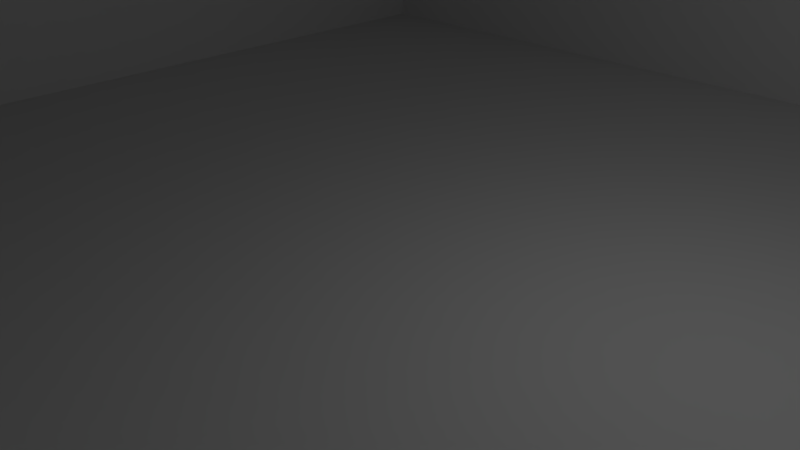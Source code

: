 # Source: house_inside.blend  (saved by Blender 2.72.0; exported with 4.5.12 LTS)
import bpy
from mathutils import Matrix  # noqa: F401  (used for matrix-valued properties, if any)

bpy.ops.wm.read_factory_settings(use_empty=True)
scene = bpy.context.scene
scene.name = 'Scene'

# ---- collections
col_collection_1 = bpy.data.collections.new('Collection 1'); scene.collection.children.link(col_collection_1)

# ---- materials (node trees are filled in below, after node groups)
mat_material_001 = bpy.data.materials.new('Material.001')
mat_material_001.alpha_threshold = 0.0
mat_material_001.use_transparent_shadow = False
mat_material_001.roughness = 0.5

# ---- material node trees

# ---- world
world_world = bpy.data.worlds.new('World'); scene.world = world_world
world_world.color = (0.05088, 0.05088, 0.05088)
world_world.use_sun_shadow = False
world_world.sun_shadow_jitter_overblur = 0.0
world_world.cycles.sampling_method = 'MANUAL'
world_world.cycles.sample_map_resolution = 256

# ---- cameras
cam_camera = bpy.data.cameras.new('Camera')
cam_camera.clip_end = 100.0
cam_camera.lens = 35.0
cam_camera.sensor_width = 32.0
cam_camera.sensor_height = 18.0
cam_camera.ortho_scale = 7.314
cam_camera.dof.focus_distance = 0.0
cam_camera.dof.aperture_fstop = 128.0

# ---- lights
light_lamp = bpy.data.lights.new('Lamp', 'POINT')
light_lamp.transmission_factor = 0.0
light_lamp.cutoff_distance = 30.0
light_lamp.energy = 100.0
light_lamp.shadow_buffer_clip_start = 1.001
light_lamp.shadow_soft_size = 0.1
light_lamp.shadow_maximum_resolution = 0.006
light_lamp.use_absolute_resolution = True
light_lamp.cycles.use_multiple_importance_sampling = False

# ---- meshes
me_plane = bpy.data.meshes.new('Plane')
me_plane.from_pydata([(10.0, -10.0, -2.596), (10.0, 10.0, -2.596), (-10.0, 10.0, -2.596), (-10.0, -10.0, -2.596), (-10.0, -10.0, 17.4), (-10.0, 10.0, 17.4), (10.0, 10.0, 17.4), (10.0, -10.0, 17.4)], [], [(3, 2, 5), (2, 1, 6), (1, 0, 7), (0, 3, 4), (0, 1, 2), (4, 5, 6), (4, 3, 5), (5, 2, 6), (6, 1, 7), (7, 0, 4), (3, 0, 2), (7, 4, 6)])
_uv = me_plane.uv_layers.new(name='UVMap')
_uv.uv.foreach_set('vector', [0.7351, 0.0179, 0.9801, 0.0179, 0.9801, 0.2639, 0.0179, 0.0179, 0.2668, 0.0179, 0.2668, 0.2639, 0.2668, 0.0179, 0.501, 0.0179, 0.501, 0.2639, 0.501, 0.0179, 0.7351, 0.0179, 0.7351, 0.2639, 0.5476, 0.3095, 0.5476, 0.5476, 0.3095, 0.5476, 0.2619, 0.3095, 0.2619, 0.5476, 0.02381, 0.5476, 0.7351, 0.2639, 0.7351, 0.0179, 0.9801, 0.2639, 0.0179, 0.2639, 0.0179, 0.0179, 0.2668, 0.2639, 0.2668, 0.2639, 0.2668, 0.0179, 0.501, 0.2639, 0.501, 0.2639, 0.501, 0.0179, 0.7351, 0.2639, 0.3095, 0.3095, 0.5476, 0.3095, 0.3095, 0.5476, 0.02381, 0.3095, 0.2619, 0.3095, 0.02381, 0.5476])
me_plane.materials.append(mat_material_001)
me_plane.use_remesh_preserve_volume = False
me_plane.use_remesh_preserve_attributes = False
me_plane.use_mirror_vertex_groups = False
me_plane.update()

# ---- objects
ob_plane = bpy.data.objects.new('Plane', me_plane)
ob_lamp = bpy.data.objects.new('Lamp', light_lamp)
ob_camera = bpy.data.objects.new('Camera', cam_camera)

# ---- transforms, parenting, visibility, modifiers, constraints
ob_plane.location = (0.0, 0.0, 2.449)
ob_plane.lineart.crease_threshold = 0.0
ob_lamp.location = (4.076, 1.005, 5.904)
ob_lamp.rotation_euler = (0.6503, 0.05522, 1.866)
ob_lamp.lock_rotations_4d = False
ob_lamp.empty_display_type = 'ARROWS'
ob_lamp.color = (0.0, 0.0, 0.0, 0.0)
ob_lamp.lineart.crease_threshold = 0.0
ob_camera.location = (7.481, -6.508, 5.344)
ob_camera.rotation_euler = (1.109, 0.01082, 0.8149)
ob_camera.lock_rotations_4d = False
ob_camera.empty_display_type = 'ARROWS'
ob_camera.color = (0.0, 0.0, 0.0, 0.0)
ob_camera.display_type = 'WIRE'
ob_camera.lineart.crease_threshold = 0.0

# ---- collection membership
col_collection_1.objects.link(ob_plane)
col_collection_1.objects.link(ob_lamp)
col_collection_1.objects.link(ob_camera)

# ---- scene / render settings (as saved in the file)
scene.camera = ob_camera
scene.frame_start = 1; scene.frame_end = 250; scene.frame_set(1)
scene.render.engine = 'BLENDER_EEVEE_NEXT'
scene.render.resolution_percentage = 50
scene.render.dither_intensity = 0.0
scene.cycles.use_denoising = False
scene.cycles.samples = 10
scene.cycles.sampling_pattern = 'TABULATED_SOBOL'
scene.cycles.light_sampling_threshold = 0.0
scene.cycles.use_adaptive_sampling = False
scene.cycles.use_light_tree = False
scene.cycles.blur_glossy = 0.0
scene.cycles.pixel_filter_type = 'GAUSSIAN'
scene.cycles.sample_clamp_indirect = 0.0
scene.view_settings.view_transform = 'Standard'
bpy.context.view_layer.update()
